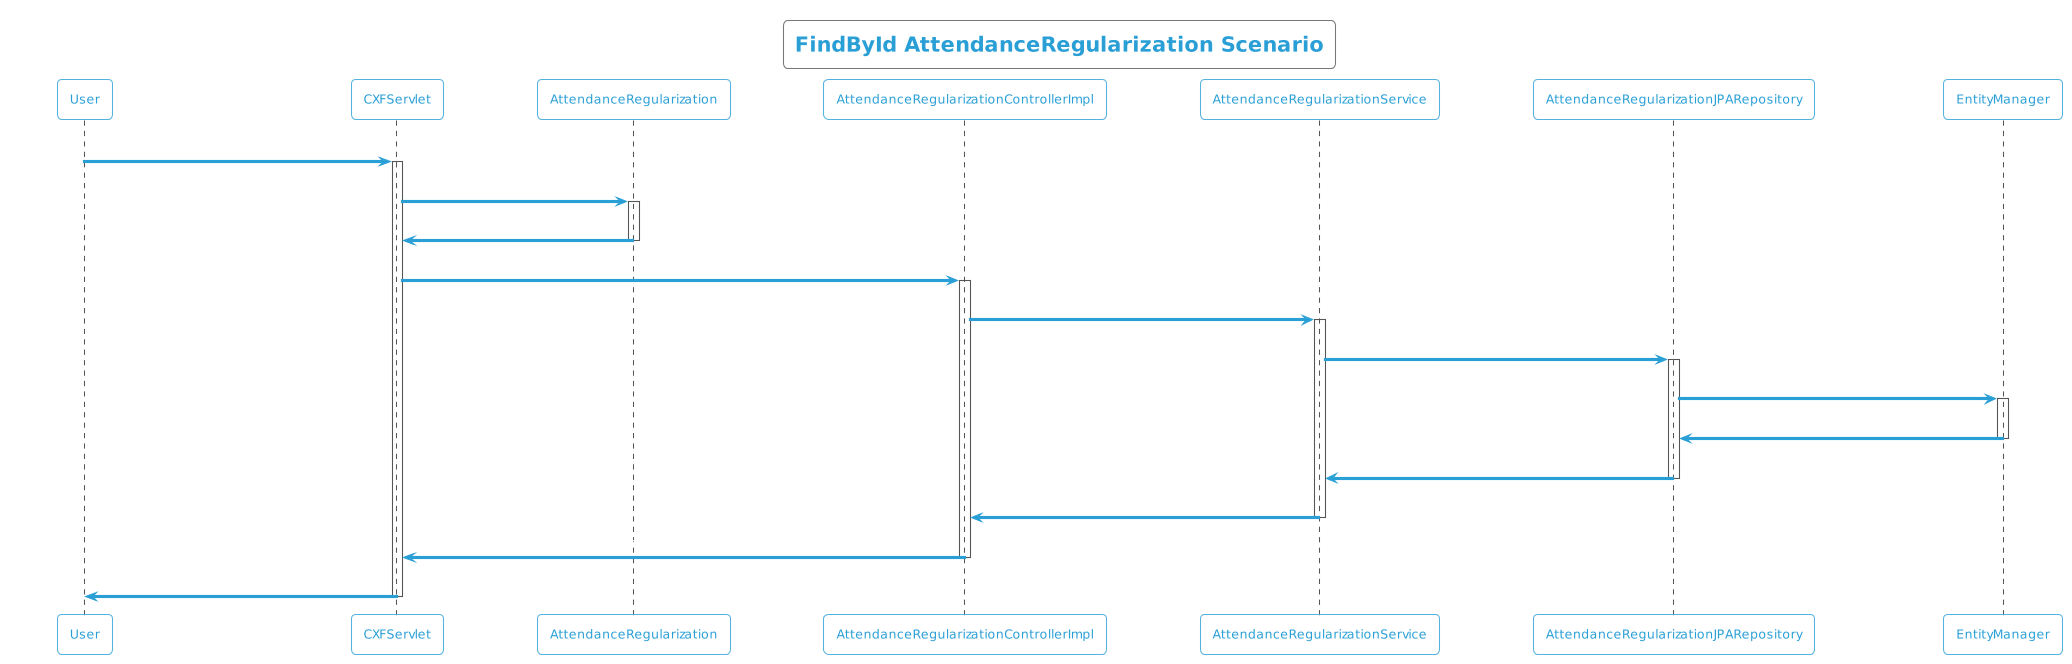

The diagram above was rendered by PlantUML. Its source (embedded in the PNG):
@startuml
!theme cyborg-outline
title FindById AttendanceRegularization Scenario
participant User
User -> CXFServlet: GET, AttendanceRegularization
activate CXFServlet
CXFServlet -> AttendanceRegularization: << findById >>
activate AttendanceRegularization
AttendanceRegularization -> CXFServlet: << instance >>
deactivate AttendanceRegularization
CXFServlet -> AttendanceRegularizationControllerImpl: findById(:int)
activate AttendanceRegularizationControllerImpl
AttendanceRegularizationControllerImpl -> AttendanceRegularizationService: findById(:int)
activate AttendanceRegularizationService
AttendanceRegularizationService -> AttendanceRegularizationJPARepository: findById(:int)
activate AttendanceRegularizationJPARepository
AttendanceRegularizationJPARepository -> EntityManager: response(:AttendanceRegularization)
activate EntityManager
EntityManager -> AttendanceRegularizationJPARepository: << persisted AttendanceRegularization >>
deactivate EntityManager
AttendanceRegularizationJPARepository -> AttendanceRegularizationService: << persisted AttendanceRegularization >>
deactivate AttendanceRegularizationJPARepository
AttendanceRegularizationService -> AttendanceRegularizationControllerImpl: << persisted AttendanceRegularization >>
deactivate AttendanceRegularizationService
AttendanceRegularizationControllerImpl -> CXFServlet: << persisted AttendanceRegularization >>
deactivate AttendanceRegularizationControllerImpl
CXFServlet -> User: marshalled AttendanceRegularization XML
deactivate CXFServlet
@enduml